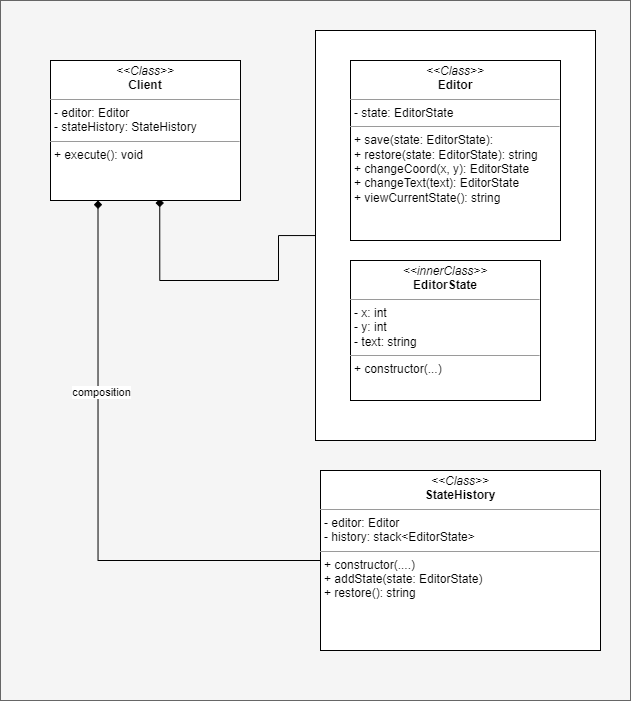

The diagram above was exported from draw.io. Its source (the exported page's mxGraphModel, read from the mxfile embedded in the PNG):
<mxGraphModel dx="934" dy="580" grid="1" gridSize="10" guides="1" tooltips="1" connect="1" arrows="1" fold="1" page="1" pageScale="1" pageWidth="827" pageHeight="1169" math="0" shadow="0">
  <root>
    <mxCell id="0" />
    <mxCell id="1" parent="0" />
    <mxCell id="xAbju3XNklMvfUDWKYRM-13" value="" style="rounded=0;whiteSpace=wrap;html=1;fillColor=#f5f5f5;fontColor=#333333;strokeColor=#666666;" vertex="1" parent="1">
      <mxGeometry x="120" y="50" width="630" height="700" as="geometry" />
    </mxCell>
    <mxCell id="xAbju3XNklMvfUDWKYRM-11" style="edgeStyle=orthogonalEdgeStyle;rounded=0;orthogonalLoop=1;jettySize=auto;html=1;entryX=0.575;entryY=0.988;entryDx=0;entryDy=0;entryPerimeter=0;endArrow=diamond;endFill=1;" edge="1" parent="1" source="xAbju3XNklMvfUDWKYRM-8" target="xAbju3XNklMvfUDWKYRM-5">
      <mxGeometry relative="1" as="geometry">
        <mxPoint x="280" y="260" as="targetPoint" />
        <Array as="points">
          <mxPoint x="398" y="285" />
          <mxPoint x="398" y="330" />
          <mxPoint x="279" y="330" />
        </Array>
      </mxGeometry>
    </mxCell>
    <mxCell id="xAbju3XNklMvfUDWKYRM-8" value="" style="rounded=0;whiteSpace=wrap;html=1;" vertex="1" parent="1">
      <mxGeometry x="435" y="80" width="280" height="410" as="geometry" />
    </mxCell>
    <mxCell id="xAbju3XNklMvfUDWKYRM-5" value="&lt;p style=&quot;margin:0px;margin-top:4px;text-align:center;&quot;&gt;&lt;i&gt;&amp;lt;&amp;lt;Class&amp;gt;&amp;gt;&lt;/i&gt;&lt;br&gt;&lt;b&gt;Client&lt;/b&gt;&lt;/p&gt;&lt;hr size=&quot;1&quot;&gt;&lt;p style=&quot;margin:0px;margin-left:4px;&quot;&gt;- editor: Editor&lt;br&gt;- stateHistory: StateHistory&lt;/p&gt;&lt;hr size=&quot;1&quot;&gt;&lt;p style=&quot;margin:0px;margin-left:4px;&quot;&gt;+ execute(): void&lt;br&gt;&lt;/p&gt;" style="verticalAlign=top;align=left;overflow=fill;fontSize=12;fontFamily=Helvetica;html=1;whiteSpace=wrap;" vertex="1" parent="1">
      <mxGeometry x="170" y="110" width="190" height="140" as="geometry" />
    </mxCell>
    <mxCell id="xAbju3XNklMvfUDWKYRM-6" value="&lt;p style=&quot;margin:0px;margin-top:4px;text-align:center;&quot;&gt;&lt;i&gt;&amp;lt;&amp;lt;Class&amp;gt;&amp;gt;&lt;/i&gt;&lt;br&gt;&lt;b&gt;Editor&lt;/b&gt;&lt;/p&gt;&lt;hr size=&quot;1&quot;&gt;&lt;p style=&quot;margin:0px;margin-left:4px;&quot;&gt;- state: EditorState&lt;br&gt;&lt;/p&gt;&lt;hr size=&quot;1&quot;&gt;&lt;p style=&quot;margin:0px;margin-left:4px;&quot;&gt;+ save(state: EditorState):&amp;nbsp;&lt;br&gt;&lt;/p&gt;&lt;p style=&quot;margin:0px;margin-left:4px;&quot;&gt;+ restore(state: EditorState): string&lt;/p&gt;&lt;p style=&quot;margin:0px;margin-left:4px;&quot;&gt;+ changeCoord(x, y): EditorState&lt;/p&gt;&lt;p style=&quot;margin:0px;margin-left:4px;&quot;&gt;+ changeText(text): EditorState&lt;/p&gt;&lt;p style=&quot;margin:0px;margin-left:4px;&quot;&gt;+ viewCurrentState(): string&lt;/p&gt;" style="verticalAlign=top;align=left;overflow=fill;fontSize=12;fontFamily=Helvetica;html=1;whiteSpace=wrap;" vertex="1" parent="1">
      <mxGeometry x="470" y="110" width="210" height="180" as="geometry" />
    </mxCell>
    <mxCell id="xAbju3XNklMvfUDWKYRM-7" value="&lt;p style=&quot;margin:0px;margin-top:4px;text-align:center;&quot;&gt;&lt;i&gt;&amp;lt;&amp;lt;innerClass&amp;gt;&amp;gt;&lt;/i&gt;&lt;br&gt;&lt;b&gt;EditorState&lt;/b&gt;&lt;/p&gt;&lt;hr size=&quot;1&quot;&gt;&lt;p style=&quot;margin:0px;margin-left:4px;&quot;&gt;- x: int&lt;br&gt;- y: int&lt;/p&gt;&lt;p style=&quot;margin:0px;margin-left:4px;&quot;&gt;- text: string&lt;/p&gt;&lt;hr size=&quot;1&quot;&gt;&lt;p style=&quot;margin:0px;margin-left:4px;&quot;&gt;+ constructor(...)&lt;/p&gt;" style="verticalAlign=top;align=left;overflow=fill;fontSize=12;fontFamily=Helvetica;html=1;whiteSpace=wrap;" vertex="1" parent="1">
      <mxGeometry x="470" y="310" width="190" height="140" as="geometry" />
    </mxCell>
    <mxCell id="xAbju3XNklMvfUDWKYRM-10" style="edgeStyle=orthogonalEdgeStyle;rounded=0;orthogonalLoop=1;jettySize=auto;html=1;entryX=0.25;entryY=1;entryDx=0;entryDy=0;endArrow=diamond;endFill=1;" edge="1" parent="1" source="xAbju3XNklMvfUDWKYRM-9" target="xAbju3XNklMvfUDWKYRM-5">
      <mxGeometry relative="1" as="geometry" />
    </mxCell>
    <mxCell id="xAbju3XNklMvfUDWKYRM-12" value="composition" style="edgeLabel;html=1;align=center;verticalAlign=middle;resizable=0;points=[];" vertex="1" connectable="0" parent="xAbju3XNklMvfUDWKYRM-10">
      <mxGeometry x="0.3419" y="-3" relative="1" as="geometry">
        <mxPoint as="offset" />
      </mxGeometry>
    </mxCell>
    <mxCell id="xAbju3XNklMvfUDWKYRM-9" value="&lt;p style=&quot;margin:0px;margin-top:4px;text-align:center;&quot;&gt;&lt;i&gt;&amp;lt;&amp;lt;Class&amp;gt;&amp;gt;&lt;/i&gt;&lt;br&gt;&lt;b&gt;StateHistory&lt;/b&gt;&lt;/p&gt;&lt;hr size=&quot;1&quot;&gt;&lt;p style=&quot;margin:0px;margin-left:4px;&quot;&gt;- editor: Editor&lt;br&gt;&lt;/p&gt;&lt;p style=&quot;margin:0px;margin-left:4px;&quot;&gt;- history: stack&amp;lt;EditorState&amp;gt;&lt;/p&gt;&lt;hr size=&quot;1&quot;&gt;&lt;p style=&quot;margin:0px;margin-left:4px;&quot;&gt;+ constructor(....)&lt;/p&gt;&lt;p style=&quot;margin:0px;margin-left:4px;&quot;&gt;+ addState(state: EditorState)&lt;/p&gt;&lt;p style=&quot;margin:0px;margin-left:4px;&quot;&gt;+ restore(): string&lt;/p&gt;" style="verticalAlign=top;align=left;overflow=fill;fontSize=12;fontFamily=Helvetica;html=1;whiteSpace=wrap;" vertex="1" parent="1">
      <mxGeometry x="440" y="520" width="280" height="180" as="geometry" />
    </mxCell>
  </root>
</mxGraphModel>